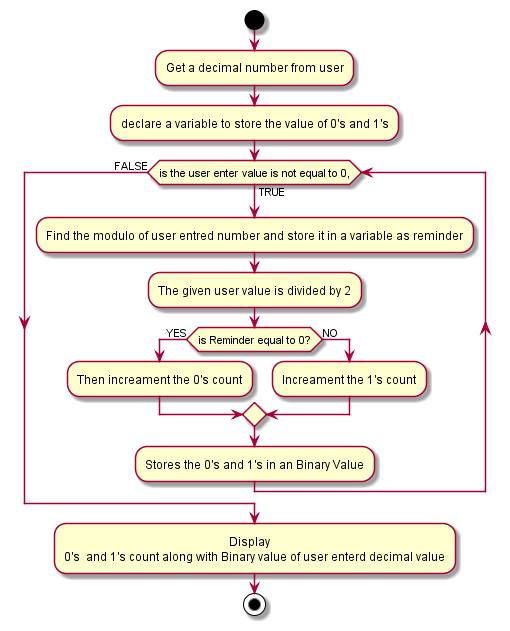

The diagram above was rendered by PlantUML. Its source (embedded in the PNG):
@startuml " decimal-number"
start
:Get a decimal number from user;
:declare a variable to store the value of 0's and 1's;


while (is the user enter value is not equal to 0,) is (TRUE)
  :Find the modulo of user entred number and store it in a variable as reminder;
  :The given user value is divided by 2;
  
  if (is Reminder equal to 0?) then (YES)
  :Then increament the 0's count;
else (NO)
  :Increament the 1's count;
endif
:Stores the 0's and 1's in an Binary Value;



endwhile (FALSE)
:                                                       Display
0's  and 1's count along with Binary value of user enterd decimal value;


stop
@enduml